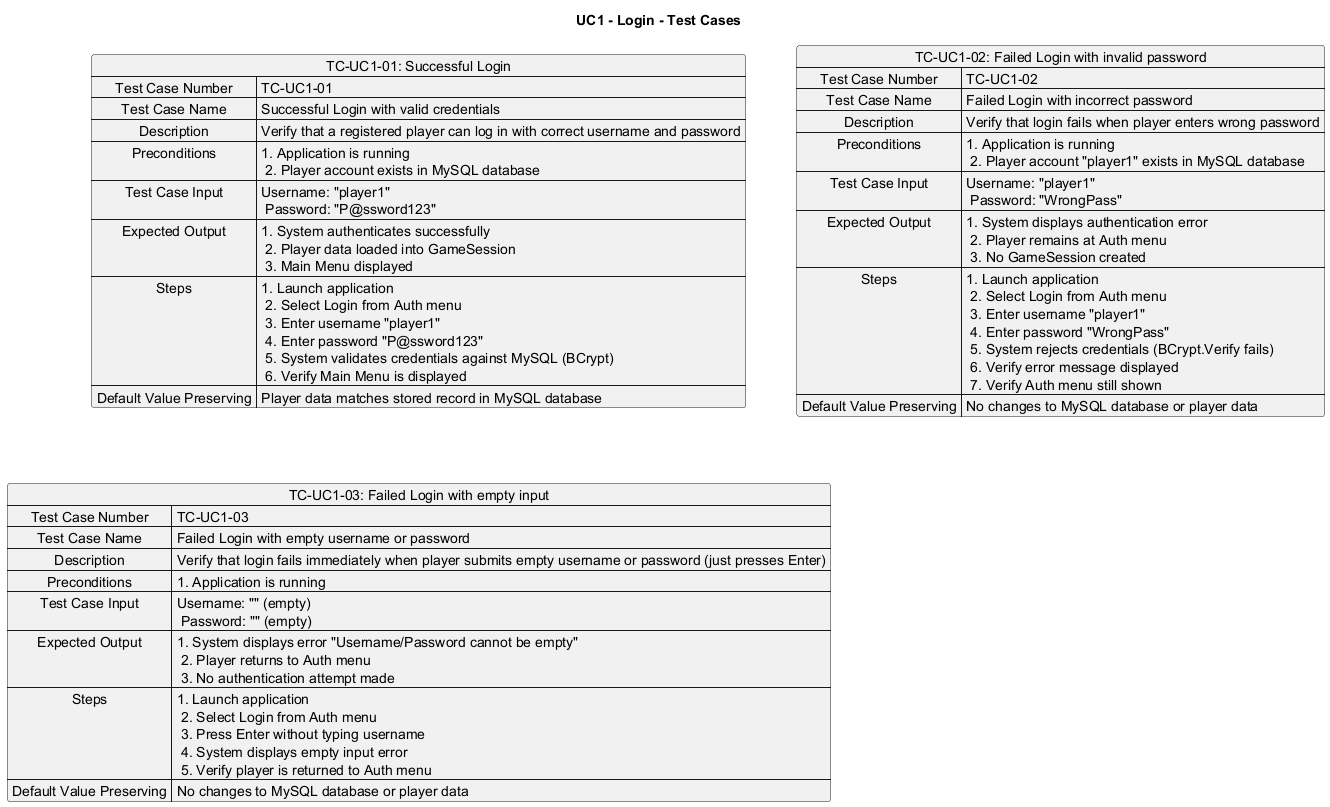

The diagram above was rendered by PlantUML. Its source (embedded in the PNG):
@startuml
title UC1 - Login - Test Cases

map "TC-UC1-01: Successful Login" as TC1 {
  Test Case Number => TC-UC1-01
  Test Case Name => Successful Login with valid credentials
  Description => Verify that a registered player can log in with correct username and password
  Preconditions => 1. Application is running \n 2. Player account exists in MySQL database
  Test Case Input => Username: "player1" \n Password: "P@ssword123"
  Expected Output => 1. System authenticates successfully \n 2. Player data loaded into GameSession \n 3. Main Menu displayed
  Steps => 1. Launch application \n 2. Select Login from Auth menu \n 3. Enter username "player1" \n 4. Enter password "P@ssword123" \n 5. System validates credentials against MySQL (BCrypt) \n 6. Verify Main Menu is displayed
  Default Value Preserving => Player data matches stored record in MySQL database
}

map "TC-UC1-02: Failed Login with invalid password" as TC2 {
  Test Case Number => TC-UC1-02
  Test Case Name => Failed Login with incorrect password
  Description => Verify that login fails when player enters wrong password
  Preconditions => 1. Application is running \n 2. Player account "player1" exists in MySQL database
  Test Case Input => Username: "player1" \n Password: "WrongPass"
  Expected Output => 1. System displays authentication error \n 2. Player remains at Auth menu \n 3. No GameSession created
  Steps => 1. Launch application \n 2. Select Login from Auth menu \n 3. Enter username "player1" \n 4. Enter password "WrongPass" \n 5. System rejects credentials (BCrypt.Verify fails) \n 6. Verify error message displayed \n 7. Verify Auth menu still shown
  Default Value Preserving => No changes to MySQL database or player data
}

map "TC-UC1-03: Failed Login with empty input" as TC3 {
  Test Case Number => TC-UC1-03
  Test Case Name => Failed Login with empty username or password
  Description => Verify that login fails immediately when player submits empty username or password (just presses Enter)
  Preconditions => 1. Application is running
  Test Case Input => Username: "" (empty) \n Password: "" (empty)
  Expected Output => 1. System displays error "Username/Password cannot be empty" \n 2. Player returns to Auth menu \n 3. No authentication attempt made
  Steps => 1. Launch application \n 2. Select Login from Auth menu \n 3. Press Enter without typing username \n 4. System displays empty input error \n 5. Verify player is returned to Auth menu
  Default Value Preserving => No changes to MySQL database or player data
}

@enduml